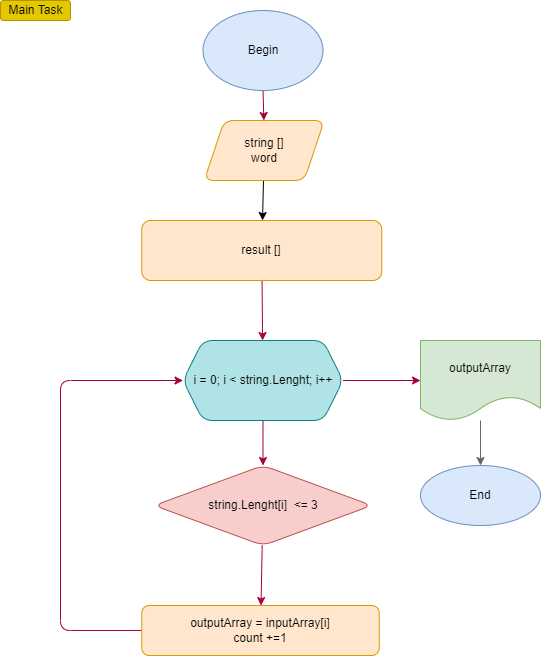

The diagram above was exported from draw.io. Its source (the exported page's mxGraphModel, read from the mxfile embedded in the PNG):
<mxGraphModel dx="1152" dy="575" grid="1" gridSize="10" guides="1" tooltips="1" connect="1" arrows="1" fold="1" page="1" pageScale="1" pageWidth="827" pageHeight="1169" math="0" shadow="0">
  <root>
    <mxCell id="0" />
    <mxCell id="1" parent="0" />
    <mxCell id="6" value="" style="edgeStyle=none;html=1;fillColor=#d80073;strokeColor=#A50040;rounded=1;" edge="1" parent="1" source="2" target="25">
      <mxGeometry relative="1" as="geometry">
        <mxPoint x="264" y="120" as="targetPoint" />
      </mxGeometry>
    </mxCell>
    <mxCell id="2" value="Begin" style="ellipse;whiteSpace=wrap;html=1;fillColor=#dae8fc;strokeColor=#6c8ebf;rounded=1;" vertex="1" parent="1">
      <mxGeometry x="202.5" y="10" width="120" height="80" as="geometry" />
    </mxCell>
    <mxCell id="5" value="" style="edgeStyle=none;html=1;fillColor=#d80073;strokeColor=#A50040;rounded=1;" edge="1" parent="1" source="3" target="21">
      <mxGeometry relative="1" as="geometry">
        <mxPoint x="263" y="240" as="targetPoint" />
      </mxGeometry>
    </mxCell>
    <mxCell id="3" value="result []" style="rounded=1;whiteSpace=wrap;html=1;fillColor=#ffe6cc;strokeColor=#d79b00;" vertex="1" parent="1">
      <mxGeometry x="141.25" y="220" width="240" height="60" as="geometry" />
    </mxCell>
    <mxCell id="8" value="" style="edgeStyle=none;html=1;fillColor=#d80073;strokeColor=#A50040;rounded=1;exitX=0.5;exitY=1;exitDx=0;exitDy=0;exitPerimeter=0;" edge="1" parent="1" source="21" target="7">
      <mxGeometry relative="1" as="geometry">
        <mxPoint x="262.5" y="340" as="sourcePoint" />
      </mxGeometry>
    </mxCell>
    <mxCell id="17" value="" style="edgeStyle=none;html=1;fillColor=#d80073;strokeColor=#A50040;rounded=1;exitX=1;exitY=0.5;exitDx=0;exitDy=0;" edge="1" parent="1" source="21" target="16">
      <mxGeometry relative="1" as="geometry">
        <mxPoint x="351.25" y="300" as="sourcePoint" />
      </mxGeometry>
    </mxCell>
    <mxCell id="10" value="" style="edgeStyle=none;html=1;fillColor=#d80073;strokeColor=#A50040;rounded=1;" edge="1" parent="1" source="7" target="9">
      <mxGeometry relative="1" as="geometry" />
    </mxCell>
    <mxCell id="7" value="string.Lenght[i]&amp;nbsp; &amp;lt;= 3" style="rhombus;whiteSpace=wrap;html=1;rounded=1;fillColor=#f8cecc;strokeColor=#b85450;" vertex="1" parent="1">
      <mxGeometry x="153.75" y="465" width="217.5" height="80" as="geometry" />
    </mxCell>
    <mxCell id="24" style="edgeStyle=none;rounded=1;html=1;entryX=0;entryY=0.5;entryDx=0;entryDy=0;fontColor=#FFFFFF;fillColor=#d80073;strokeColor=#A50040;" edge="1" parent="1" source="9" target="21">
      <mxGeometry relative="1" as="geometry">
        <Array as="points">
          <mxPoint x="60" y="630" />
          <mxPoint x="60" y="380" />
        </Array>
      </mxGeometry>
    </mxCell>
    <mxCell id="9" value="outputArray = inputArray[i]&lt;br&gt;count +=1" style="whiteSpace=wrap;html=1;rounded=1;fillColor=#ffe6cc;strokeColor=#d79b00;" vertex="1" parent="1">
      <mxGeometry x="141.25" y="605" width="237.5" height="50" as="geometry" />
    </mxCell>
    <mxCell id="19" value="" style="edgeStyle=none;html=1;fillColor=#f5f5f5;strokeColor=#666666;rounded=1;" edge="1" parent="1" source="16" target="18">
      <mxGeometry relative="1" as="geometry" />
    </mxCell>
    <mxCell id="16" value="outputArray" style="shape=document;whiteSpace=wrap;html=1;boundedLbl=1;rounded=1;fillColor=#d5e8d4;strokeColor=#82b366;" vertex="1" parent="1">
      <mxGeometry x="420" y="340" width="120" height="80" as="geometry" />
    </mxCell>
    <mxCell id="18" value="End" style="ellipse;whiteSpace=wrap;html=1;rounded=1;fillColor=#dae8fc;strokeColor=#6c8ebf;" vertex="1" parent="1">
      <mxGeometry x="420" y="465" width="120" height="60" as="geometry" />
    </mxCell>
    <mxCell id="20" value="Main Task" style="text;html=1;align=center;verticalAlign=middle;resizable=0;points=[];autosize=1;strokeColor=#B09500;fillColor=#e3c800;rounded=1;fontColor=#000000;" vertex="1" parent="1">
      <mxGeometry width="70" height="20" as="geometry" />
    </mxCell>
    <mxCell id="21" value="i = 0; i &amp;lt; string.Lenght; i++" style="shape=hexagon;perimeter=hexagonPerimeter2;whiteSpace=wrap;html=1;fixedSize=1;rounded=1;fillColor=#b0e3e6;strokeColor=#0e8088;" vertex="1" parent="1">
      <mxGeometry x="182.5" y="340" width="160" height="80" as="geometry" />
    </mxCell>
    <mxCell id="27" value="" style="edgeStyle=none;rounded=1;html=1;fontColor=#FFFFFF;" edge="1" parent="1" source="25" target="3">
      <mxGeometry relative="1" as="geometry" />
    </mxCell>
    <mxCell id="25" value="string []&lt;br&gt;word" style="shape=parallelogram;perimeter=parallelogramPerimeter;whiteSpace=wrap;html=1;fixedSize=1;fillColor=#ffe6cc;strokeColor=#d79b00;rounded=1;" vertex="1" parent="1">
      <mxGeometry x="203.75" y="120" width="120" height="60" as="geometry" />
    </mxCell>
  </root>
</mxGraphModel>